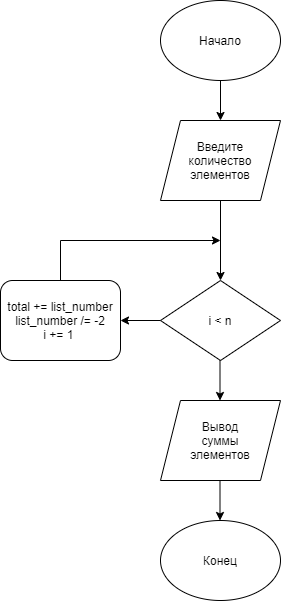

The diagram above was exported from draw.io. Its source (the exported page's mxGraphModel, read from the mxfile embedded in the PNG):
<mxGraphModel dx="1621" dy="795" grid="1" gridSize="10" guides="1" tooltips="1" connect="1" arrows="1" fold="1" page="1" pageScale="1" pageWidth="827" pageHeight="1169" math="0" shadow="0">
  <root>
    <mxCell id="0" />
    <mxCell id="1" parent="0" />
    <mxCell id="WJnaZwxBKxTG8zZ1ubLT-1" value="Начало" style="ellipse;whiteSpace=wrap;html=1;" vertex="1" parent="1">
      <mxGeometry x="360" width="120" height="80" as="geometry" />
    </mxCell>
    <mxCell id="WJnaZwxBKxTG8zZ1ubLT-8" value="" style="endArrow=classic;html=1;rounded=0;exitX=0.5;exitY=1;exitDx=0;exitDy=0;" edge="1" parent="1" source="WJnaZwxBKxTG8zZ1ubLT-1">
      <mxGeometry width="50" height="50" relative="1" as="geometry">
        <mxPoint x="390" y="410" as="sourcePoint" />
        <mxPoint x="420" y="120" as="targetPoint" />
      </mxGeometry>
    </mxCell>
    <mxCell id="WJnaZwxBKxTG8zZ1ubLT-32" value="Введите&lt;br&gt;количество&lt;br&gt;элементов" style="shape=parallelogram;perimeter=parallelogramPerimeter;whiteSpace=wrap;html=1;fixedSize=1;" vertex="1" parent="1">
      <mxGeometry x="360" y="120" width="120" height="80" as="geometry" />
    </mxCell>
    <mxCell id="WJnaZwxBKxTG8zZ1ubLT-34" value="i &amp;lt; n" style="rhombus;whiteSpace=wrap;html=1;" vertex="1" parent="1">
      <mxGeometry x="360" y="280" width="120" height="80" as="geometry" />
    </mxCell>
    <mxCell id="WJnaZwxBKxTG8zZ1ubLT-35" value="total += list_number&lt;br&gt;list_number /= -2&lt;br&gt;i += 1&amp;nbsp;" style="rounded=1;whiteSpace=wrap;html=1;" vertex="1" parent="1">
      <mxGeometry x="200" y="280" width="120" height="80" as="geometry" />
    </mxCell>
    <mxCell id="WJnaZwxBKxTG8zZ1ubLT-41" value="" style="endArrow=classic;html=1;rounded=0;exitX=0.5;exitY=0;exitDx=0;exitDy=0;" edge="1" parent="1" source="WJnaZwxBKxTG8zZ1ubLT-35">
      <mxGeometry width="50" height="50" relative="1" as="geometry">
        <mxPoint x="420" y="680" as="sourcePoint" />
        <mxPoint x="420" y="240" as="targetPoint" />
        <Array as="points">
          <mxPoint x="260" y="240" />
        </Array>
      </mxGeometry>
    </mxCell>
    <mxCell id="WJnaZwxBKxTG8zZ1ubLT-42" value="" style="endArrow=classic;html=1;rounded=0;exitX=0.5;exitY=1;exitDx=0;exitDy=0;entryX=0.5;entryY=0;entryDx=0;entryDy=0;" edge="1" parent="1" source="WJnaZwxBKxTG8zZ1ubLT-32">
      <mxGeometry width="50" height="50" relative="1" as="geometry">
        <mxPoint x="390" y="490" as="sourcePoint" />
        <mxPoint x="420" y="280" as="targetPoint" />
      </mxGeometry>
    </mxCell>
    <mxCell id="WJnaZwxBKxTG8zZ1ubLT-44" value="Вывод&lt;br&gt;суммы&lt;br&gt;элементов" style="shape=parallelogram;perimeter=parallelogramPerimeter;whiteSpace=wrap;html=1;fixedSize=1;" vertex="1" parent="1">
      <mxGeometry x="360" y="400" width="120" height="80" as="geometry" />
    </mxCell>
    <mxCell id="WJnaZwxBKxTG8zZ1ubLT-45" value="Конец" style="ellipse;whiteSpace=wrap;html=1;" vertex="1" parent="1">
      <mxGeometry x="360" y="520" width="120" height="80" as="geometry" />
    </mxCell>
    <mxCell id="WJnaZwxBKxTG8zZ1ubLT-46" value="" style="endArrow=classic;html=1;rounded=0;exitX=0.5;exitY=1;exitDx=0;exitDy=0;entryX=0.5;entryY=0;entryDx=0;entryDy=0;" edge="1" parent="1">
      <mxGeometry width="50" height="50" relative="1" as="geometry">
        <mxPoint x="419.5" y="480" as="sourcePoint" />
        <mxPoint x="419.5" y="520" as="targetPoint" />
      </mxGeometry>
    </mxCell>
    <mxCell id="WJnaZwxBKxTG8zZ1ubLT-47" value="" style="endArrow=classic;html=1;rounded=0;exitX=0.5;exitY=1;exitDx=0;exitDy=0;entryX=0.5;entryY=0;entryDx=0;entryDy=0;" edge="1" parent="1">
      <mxGeometry width="50" height="50" relative="1" as="geometry">
        <mxPoint x="419.5" y="360" as="sourcePoint" />
        <mxPoint x="419.5" y="400" as="targetPoint" />
      </mxGeometry>
    </mxCell>
    <mxCell id="WJnaZwxBKxTG8zZ1ubLT-48" value="" style="endArrow=classic;html=1;rounded=0;exitX=0;exitY=0.5;exitDx=0;exitDy=0;" edge="1" parent="1" source="WJnaZwxBKxTG8zZ1ubLT-34">
      <mxGeometry width="50" height="50" relative="1" as="geometry">
        <mxPoint x="520" y="310" as="sourcePoint" />
        <mxPoint x="320" y="320" as="targetPoint" />
      </mxGeometry>
    </mxCell>
  </root>
</mxGraphModel>